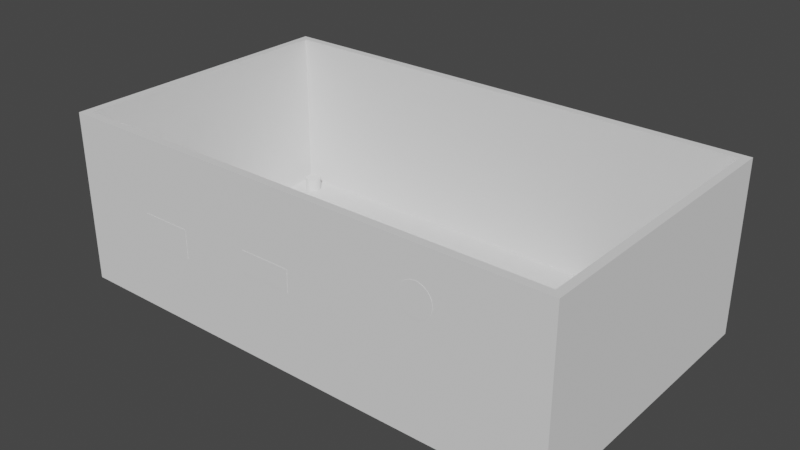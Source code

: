 # Source: enclosuer.blend  (saved by Blender 4.3.34; exported with 4.5.12 LTS)
import bpy
from mathutils import Matrix  # noqa: F401  (used for matrix-valued properties, if any)

bpy.ops.wm.read_factory_settings(use_empty=True)
scene = bpy.context.scene
scene.name = 'Scene'

# ---- collections
col_holes = bpy.data.collections.new('Holes'); scene.collection.children.link(col_holes)

# ---- world
world_world = bpy.data.worlds.new('World'); scene.world = world_world
world_world.use_nodes = True; world_world.node_tree.nodes.clear()
_N = world_world.node_tree.nodes; _L = world_world.node_tree.links
n0 = _N.new('ShaderNodeOutputWorld'); n0.name = 'World Output'; n0.location = (300, 300)
n1 = _N.new('ShaderNodeBackground'); n1.name = 'Background'; n1.location = (10, 300)
n1.inputs[0].default_value = (0.05088, 0.05088, 0.05088, 1.0)
_L.new(n1.outputs[0], n0.inputs[0])
n0.is_active_output = True
world_world.color = (0.05088, 0.05088, 0.05088)
world_world.use_sun_shadow = False
world_world.sun_shadow_jitter_overblur = 0.0

# ---- meshes
me_cube_002 = bpy.data.meshes.new('Cube.002')
me_cube_002.from_pydata([(-4.548, -2.546, 0.0), (-4.548, -2.546, 3.0), (-4.548, 2.546, 0.0), (-4.548, 2.546, 3.0), (4.548, -2.546, 0.0), (4.548, -2.546, 3.0), (4.548, 2.546, 0.0), (4.548, 2.546, 3.0)], [], [(0, 1, 3, 2), (2, 3, 7, 6), (6, 7, 5, 4), (4, 5, 1, 0), (2, 6, 4, 0)])
_uv = me_cube_002.uv_layers.new(name='UVMap')
_uv.uv.foreach_set('vector', [0.375, 0.0, 0.625, 0.0, 0.625, 0.25, 0.375, 0.25, 0.375, 0.25, 0.625, 0.25, 0.625, 0.5, 0.375, 0.5, 0.375, 0.5, 0.625, 0.5, 0.625, 0.75, 0.375, 0.75, 0.375, 0.75, 0.625, 0.75, 0.625, 1.0, 0.375, 1.0, 0.125, 0.5, 0.375, 0.5, 0.375, 0.75, 0.125, 0.75])
me_cube_002.update()
me_cylinder_001 = bpy.data.meshes.new('Cylinder.001')
me_cylinder_001.from_pydata([(-2.128e-09, 0.25, 0.3), (-2.128e-09, -0.25, 0.3), (0.05853, 0.25, 0.2942), (0.05853, -0.25, 0.2942), (0.1148, 0.25, 0.2772), (0.1148, -0.25, 0.2772), (0.1667, 0.25, 0.2494), (0.1667, -0.25, 0.2494), (0.2121, 0.25, 0.2121), (0.2121, -0.25, 0.2121), (0.2494, 0.25, 0.1667), (0.2494, -0.25, 0.1667), (0.2772, 0.25, 0.1148), (0.2772, -0.25, 0.1148), (0.2942, 0.25, 0.05853), (0.2942, -0.25, 0.05853), (0.3, 0.25, 0.0), (0.3, -0.25, -3.251e-08), (0.2942, 0.25, -0.05853), (0.2942, -0.25, -0.05853), (0.2772, 0.25, -0.1148), (0.2772, -0.25, -0.1148), (0.2494, 0.25, -0.1667), (0.2494, -0.25, -0.1667), (0.2121, 0.25, -0.2121), (0.2121, -0.25, -0.2121), (0.1667, 0.25, -0.2494), (0.1667, -0.25, -0.2494), (0.1148, 0.25, -0.2772), (0.1148, -0.25, -0.2772), (0.05853, 0.25, -0.2942), (0.05853, -0.25, -0.2942), (-2.128e-09, 0.25, -0.3), (-2.128e-09, -0.25, -0.3), (-0.05853, 0.25, -0.2942), (-0.05853, -0.25, -0.2942), (-0.1148, 0.25, -0.2772), (-0.1148, -0.25, -0.2772), (-0.1667, 0.25, -0.2494), (-0.1667, -0.25, -0.2494), (-0.2121, 0.25, -0.2121), (-0.2121, -0.25, -0.2121), (-0.2494, 0.25, -0.1667), (-0.2494, -0.25, -0.1667), (-0.2772, 0.25, -0.1148), (-0.2772, -0.25, -0.1148), (-0.2942, 0.25, -0.05853), (-0.2942, -0.25, -0.05853), (-0.3, 0.25, 0.0), (-0.3, -0.25, -3.251e-08), (-0.2942, 0.25, 0.05853), (-0.2942, -0.25, 0.05853), (-0.2772, 0.25, 0.1148), (-0.2772, -0.25, 0.1148), (-0.2494, 0.25, 0.1667), (-0.2494, -0.25, 0.1667), (-0.2121, 0.25, 0.2121), (-0.2121, -0.25, 0.2121), (-0.1667, 0.25, 0.2494), (-0.1667, -0.25, 0.2494), (-0.1148, 0.25, 0.2772), (-0.1148, -0.25, 0.2772), (-0.05853, 0.25, 0.2942), (-0.05853, -0.25, 0.2942)], [], [(0, 1, 3, 2), (2, 3, 5, 4), (4, 5, 7, 6), (6, 7, 9, 8), (8, 9, 11, 10), (10, 11, 13, 12), (12, 13, 15, 14), (14, 15, 17, 16), (16, 17, 19, 18), (18, 19, 21, 20), (20, 21, 23, 22), (22, 23, 25, 24), (24, 25, 27, 26), (26, 27, 29, 28), (28, 29, 31, 30), (30, 31, 33, 32), (32, 33, 35, 34), (34, 35, 37, 36), (36, 37, 39, 38), (38, 39, 41, 40), (40, 41, 43, 42), (42, 43, 45, 44), (44, 45, 47, 46), (46, 47, 49, 48), (48, 49, 51, 50), (50, 51, 53, 52), (52, 53, 55, 54), (54, 55, 57, 56), (56, 57, 59, 58), (58, 59, 61, 60), (3, 1, 63, 61, 59, 57, 55, 53, 51, 49, 47, 45, 43, 41, 39, 37, 35, 33, 31, 29, 27, 25, 23, 21, 19, 17, 15, 13, 11, 9, 7, 5), (60, 61, 63, 62), (62, 63, 1, 0), (0, 2, 4, 6, 8, 10, 12, 14, 16, 18, 20, 22, 24, 26, 28, 30, 32, 34, 36, 38, 40, 42, 44, 46, 48, 50, 52, 54, 56, 58, 60, 62)])
_uv = me_cylinder_001.uv_layers.new(name='UVMap')
_uv.uv.foreach_set('vector', [1.0, 0.5, 1.0, 1.0, 0.9688, 1.0, 0.9688, 0.5, 0.9688, 0.5, 0.9688, 1.0, 0.9375, 1.0, 0.9375, 0.5, 0.9375, 0.5, 0.9375, 1.0, 0.9062, 1.0, 0.9062, 0.5, 0.9062, 0.5, 0.9062, 1.0, 0.875, 1.0, 0.875, 0.5, 0.875, 0.5, 0.875, 1.0, 0.8438, 1.0, 0.8438, 0.5, 0.8438, 0.5, 0.8438, 1.0, 0.8125, 1.0, 0.8125, 0.5, 0.8125, 0.5, 0.8125, 1.0, 0.7812, 1.0, 0.7812, 0.5, 0.7812, 0.5, 0.7812, 1.0, 0.75, 1.0, 0.75, 0.5, 0.75, 0.5, 0.75, 1.0, 0.7188, 1.0, 0.7188, 0.5, 0.7188, 0.5, 0.7188, 1.0, 0.6875, 1.0, 0.6875, 0.5, 0.6875, 0.5, 0.6875, 1.0, 0.6562, 1.0, 0.6562, 0.5, 0.6562, 0.5, 0.6562, 1.0, 0.625, 1.0, 0.625, 0.5, 0.625, 0.5, 0.625, 1.0, 0.5938, 1.0, 0.5938, 0.5, 0.5938, 0.5, 0.5938, 1.0, 0.5625, 1.0, 0.5625, 0.5, 0.5625, 0.5, 0.5625, 1.0, 0.5312, 1.0, 0.5312, 0.5, 0.5312, 0.5, 0.5312, 1.0, 0.5, 1.0, 0.5, 0.5, 0.5, 0.5, 0.5, 1.0, 0.4688, 1.0, 0.4688, 0.5, 0.4688, 0.5, 0.4688, 1.0, 0.4375, 1.0, 0.4375, 0.5, 0.4375, 0.5, 0.4375, 1.0, 0.4062, 1.0, 0.4062, 0.5, 0.4062, 0.5, 0.4062, 1.0, 0.375, 1.0, 0.375, 0.5, 0.375, 0.5, 0.375, 1.0, 0.3438, 1.0, 0.3438, 0.5, 0.3438, 0.5, 0.3438, 1.0, 0.3125, 1.0, 0.3125, 0.5, 0.3125, 0.5, 0.3125, 1.0, 0.2812, 1.0, 0.2812, 0.5, 0.2812, 0.5, 0.2812, 1.0, 0.25, 1.0, 0.25, 0.5, 0.25, 0.5, 0.25, 1.0, 0.2188, 1.0, 0.2188, 0.5, 0.2188, 0.5, 0.2188, 1.0, 0.1875, 1.0, 0.1875, 0.5, 0.1875, 0.5, 0.1875, 1.0, 0.1562, 1.0, 0.1562, 0.5, 0.1562, 0.5, 0.1562, 1.0, 0.125, 1.0, 0.125, 0.5, 0.125, 0.5, 0.125, 1.0, 0.09375, 1.0, 0.09375, 0.5, 0.09375, 0.5, 0.09375, 1.0, 0.0625, 1.0, 0.0625, 0.5, 0.2968, 0.4854, 0.25, 0.49, 0.2032, 0.4854, 0.1582, 0.4717, 0.1167, 0.4496, 0.08029, 0.4197, 0.05045, 0.3833, 0.02827, 0.3418, 0.01461, 0.2968, 0.01, 0.25, 0.01461, 0.2032, 0.02827, 0.1582, 0.05045, 0.1167, 0.08029, 0.08029, 0.1167, 0.05045, 0.1582, 0.02827, 0.2032, 0.01461, 0.25, 0.01, 0.2968, 0.01461, 0.3418, 0.02827, 0.3833, 0.05045, 0.4197, 0.08029, 0.4496, 0.1167, 0.4717, 0.1582, 0.4854, 0.2032, 0.49, 0.25, 0.4854, 0.2968, 0.4717, 0.3418, 0.4496, 0.3833, 0.4197, 0.4197, 0.3833, 0.4496, 0.3418, 0.4717, 0.0625, 0.5, 0.0625, 1.0, 0.03125, 1.0, 0.03125, 0.5, 0.03125, 0.5, 0.03125, 1.0, 0.0, 1.0, 0.0, 0.5, 0.75, 0.49, 0.7968, 0.4854, 0.8418, 0.4717, 0.8833, 0.4496, 0.9197, 0.4197, 0.9496, 0.3833, 0.9717, 0.3418, 0.9854, 0.2968, 0.99, 0.25, 0.9854, 0.2032, 0.9717, 0.1582, 0.9496, 0.1167, 0.9197, 0.08029, 0.8833, 0.05045, 0.8418, 0.02827, 0.7968, 0.01461, 0.75, 0.01, 0.7032, 0.01461, 0.6582, 0.02827, 0.6167, 0.05045, 0.5803, 0.08029, 0.5504, 0.1167, 0.5283, 0.1582, 0.5146, 0.2032, 0.51, 0.25, 0.5146, 0.2968, 0.5283, 0.3418, 0.5504, 0.3833, 0.5803, 0.4197, 0.6167, 0.4496, 0.6582, 0.4717, 0.7032, 0.4854])
me_cylinder_001.update()
me_cylinder = bpy.data.meshes.new('Cylinder')
me_cylinder.from_pydata([(0.0, 0.15, -0.25), (0.0, 0.15, 0.25), (0.02926, 0.1471, -0.25), (0.02926, 0.1471, 0.25), (0.0574, 0.1386, -0.25), (0.0574, 0.1386, 0.25), (0.08334, 0.1247, -0.25), (0.08334, 0.1247, 0.25), (0.1061, 0.1061, -0.25), (0.1061, 0.1061, 0.25), (0.1247, 0.08334, -0.25), (0.1247, 0.08334, 0.25), (0.1386, 0.0574, -0.25), (0.1386, 0.0574, 0.25), (0.1471, 0.02926, -0.25), (0.1471, 0.02926, 0.25), (0.15, 0.0, -0.25), (0.15, 0.0, 0.25), (0.1471, -0.02926, -0.25), (0.1471, -0.02926, 0.25), (0.1386, -0.0574, -0.25), (0.1386, -0.0574, 0.25), (0.1247, -0.08334, -0.25), (0.1247, -0.08334, 0.25), (0.1061, -0.1061, -0.25), (0.1061, -0.1061, 0.25), (0.08334, -0.1247, -0.25), (0.08334, -0.1247, 0.25), (0.0574, -0.1386, -0.25), (0.0574, -0.1386, 0.25), (0.02926, -0.1471, -0.25), (0.02926, -0.1471, 0.25), (0.0, -0.15, -0.25), (0.0, -0.15, 0.25), (-0.02926, -0.1471, -0.25), (-0.02926, -0.1471, 0.25), (-0.0574, -0.1386, -0.25), (-0.0574, -0.1386, 0.25), (-0.08334, -0.1247, -0.25), (-0.08334, -0.1247, 0.25), (-0.1061, -0.1061, -0.25), (-0.1061, -0.1061, 0.25), (-0.1247, -0.08334, -0.25), (-0.1247, -0.08334, 0.25), (-0.1386, -0.0574, -0.25), (-0.1386, -0.0574, 0.25), (-0.1471, -0.02926, -0.25), (-0.1471, -0.02926, 0.25), (-0.15, 0.0, -0.25), (-0.15, 0.0, 0.25), (-0.1471, 0.02926, -0.25), (-0.1471, 0.02926, 0.25), (-0.1386, 0.0574, -0.25), (-0.1386, 0.0574, 0.25), (-0.1247, 0.08334, -0.25), (-0.1247, 0.08334, 0.25), (-0.1061, 0.1061, -0.25), (-0.1061, 0.1061, 0.25), (-0.08334, 0.1247, -0.25), (-0.08334, 0.1247, 0.25), (-0.0574, 0.1386, -0.25), (-0.0574, 0.1386, 0.25), (-0.02926, 0.1471, -0.25), (-0.02926, 0.1471, 0.25)], [], [(0, 1, 3, 2), (2, 3, 5, 4), (4, 5, 7, 6), (6, 7, 9, 8), (8, 9, 11, 10), (10, 11, 13, 12), (12, 13, 15, 14), (14, 15, 17, 16), (16, 17, 19, 18), (18, 19, 21, 20), (20, 21, 23, 22), (22, 23, 25, 24), (24, 25, 27, 26), (26, 27, 29, 28), (28, 29, 31, 30), (30, 31, 33, 32), (32, 33, 35, 34), (34, 35, 37, 36), (36, 37, 39, 38), (38, 39, 41, 40), (40, 41, 43, 42), (42, 43, 45, 44), (44, 45, 47, 46), (46, 47, 49, 48), (48, 49, 51, 50), (50, 51, 53, 52), (52, 53, 55, 54), (54, 55, 57, 56), (56, 57, 59, 58), (58, 59, 61, 60), (3, 1, 63, 61, 59, 57, 55, 53, 51, 49, 47, 45, 43, 41, 39, 37, 35, 33, 31, 29, 27, 25, 23, 21, 19, 17, 15, 13, 11, 9, 7, 5), (60, 61, 63, 62), (62, 63, 1, 0), (0, 2, 4, 6, 8, 10, 12, 14, 16, 18, 20, 22, 24, 26, 28, 30, 32, 34, 36, 38, 40, 42, 44, 46, 48, 50, 52, 54, 56, 58, 60, 62)])
_uv = me_cylinder.uv_layers.new(name='UVMap')
_uv.uv.foreach_set('vector', [1.0, 0.5, 1.0, 1.0, 0.9688, 1.0, 0.9688, 0.5, 0.9688, 0.5, 0.9688, 1.0, 0.9375, 1.0, 0.9375, 0.5, 0.9375, 0.5, 0.9375, 1.0, 0.9062, 1.0, 0.9062, 0.5, 0.9062, 0.5, 0.9062, 1.0, 0.875, 1.0, 0.875, 0.5, 0.875, 0.5, 0.875, 1.0, 0.8438, 1.0, 0.8438, 0.5, 0.8438, 0.5, 0.8438, 1.0, 0.8125, 1.0, 0.8125, 0.5, 0.8125, 0.5, 0.8125, 1.0, 0.7812, 1.0, 0.7812, 0.5, 0.7812, 0.5, 0.7812, 1.0, 0.75, 1.0, 0.75, 0.5, 0.75, 0.5, 0.75, 1.0, 0.7188, 1.0, 0.7188, 0.5, 0.7188, 0.5, 0.7188, 1.0, 0.6875, 1.0, 0.6875, 0.5, 0.6875, 0.5, 0.6875, 1.0, 0.6562, 1.0, 0.6562, 0.5, 0.6562, 0.5, 0.6562, 1.0, 0.625, 1.0, 0.625, 0.5, 0.625, 0.5, 0.625, 1.0, 0.5938, 1.0, 0.5938, 0.5, 0.5938, 0.5, 0.5938, 1.0, 0.5625, 1.0, 0.5625, 0.5, 0.5625, 0.5, 0.5625, 1.0, 0.5312, 1.0, 0.5312, 0.5, 0.5312, 0.5, 0.5312, 1.0, 0.5, 1.0, 0.5, 0.5, 0.5, 0.5, 0.5, 1.0, 0.4688, 1.0, 0.4688, 0.5, 0.4688, 0.5, 0.4688, 1.0, 0.4375, 1.0, 0.4375, 0.5, 0.4375, 0.5, 0.4375, 1.0, 0.4062, 1.0, 0.4062, 0.5, 0.4062, 0.5, 0.4062, 1.0, 0.375, 1.0, 0.375, 0.5, 0.375, 0.5, 0.375, 1.0, 0.3438, 1.0, 0.3438, 0.5, 0.3438, 0.5, 0.3438, 1.0, 0.3125, 1.0, 0.3125, 0.5, 0.3125, 0.5, 0.3125, 1.0, 0.2812, 1.0, 0.2812, 0.5, 0.2812, 0.5, 0.2812, 1.0, 0.25, 1.0, 0.25, 0.5, 0.25, 0.5, 0.25, 1.0, 0.2188, 1.0, 0.2188, 0.5, 0.2188, 0.5, 0.2188, 1.0, 0.1875, 1.0, 0.1875, 0.5, 0.1875, 0.5, 0.1875, 1.0, 0.1562, 1.0, 0.1562, 0.5, 0.1562, 0.5, 0.1562, 1.0, 0.125, 1.0, 0.125, 0.5, 0.125, 0.5, 0.125, 1.0, 0.09375, 1.0, 0.09375, 0.5, 0.09375, 0.5, 0.09375, 1.0, 0.0625, 1.0, 0.0625, 0.5, 0.2968, 0.4854, 0.25, 0.49, 0.2032, 0.4854, 0.1582, 0.4717, 0.1167, 0.4496, 0.08029, 0.4197, 0.05045, 0.3833, 0.02827, 0.3418, 0.01461, 0.2968, 0.01, 0.25, 0.01461, 0.2032, 0.02827, 0.1582, 0.05045, 0.1167, 0.08029, 0.08029, 0.1167, 0.05045, 0.1582, 0.02827, 0.2032, 0.01461, 0.25, 0.01, 0.2968, 0.01461, 0.3418, 0.02827, 0.3833, 0.05045, 0.4197, 0.08029, 0.4496, 0.1167, 0.4717, 0.1582, 0.4854, 0.2032, 0.49, 0.25, 0.4854, 0.2968, 0.4717, 0.3418, 0.4496, 0.3833, 0.4197, 0.4197, 0.3833, 0.4496, 0.3418, 0.4717, 0.0625, 0.5, 0.0625, 1.0, 0.03125, 1.0, 0.03125, 0.5, 0.03125, 0.5, 0.03125, 1.0, 0.0, 1.0, 0.0, 0.5, 0.75, 0.49, 0.7968, 0.4854, 0.8418, 0.4717, 0.8833, 0.4496, 0.9197, 0.4197, 0.9496, 0.3833, 0.9717, 0.3418, 0.9854, 0.2968, 0.99, 0.25, 0.9854, 0.2032, 0.9717, 0.1582, 0.9496, 0.1167, 0.9197, 0.08029, 0.8833, 0.05045, 0.8418, 0.02827, 0.7968, 0.01461, 0.75, 0.01, 0.7032, 0.01461, 0.6582, 0.02827, 0.6167, 0.05045, 0.5803, 0.08029, 0.5504, 0.1167, 0.5283, 0.1582, 0.5146, 0.2032, 0.51, 0.25, 0.5146, 0.2968, 0.5283, 0.3418, 0.5504, 0.3833, 0.5803, 0.4197, 0.6167, 0.4496, 0.6582, 0.4717, 0.7032, 0.4854])
me_cylinder.update()
me_cube_001 = bpy.data.meshes.new('Cube.001')
me_cube_001.from_pydata([(-0.475, -0.25, -0.2), (-0.475, -0.25, 0.2), (-0.475, 0.25, -0.2), (-0.475, 0.25, 0.2), (0.475, -0.25, -0.2), (0.475, -0.25, 0.2), (0.475, 0.25, -0.2), (0.475, 0.25, 0.2)], [], [(0, 1, 3, 2), (2, 3, 7, 6), (6, 7, 5, 4), (4, 5, 1, 0), (2, 6, 4, 0), (7, 3, 1, 5)])
_uv = me_cube_001.uv_layers.new(name='UVMap')
_uv.uv.foreach_set('vector', [0.375, 0.0, 0.625, 0.0, 0.625, 0.25, 0.375, 0.25, 0.375, 0.25, 0.625, 0.25, 0.625, 0.5, 0.375, 0.5, 0.375, 0.5, 0.625, 0.5, 0.625, 0.75, 0.375, 0.75, 0.375, 0.75, 0.625, 0.75, 0.625, 1.0, 0.375, 1.0, 0.125, 0.5, 0.375, 0.5, 0.375, 0.75, 0.125, 0.75, 0.625, 0.5, 0.875, 0.5, 0.875, 0.75, 0.625, 0.75])
me_cube_001.update()
me_cube_003 = bpy.data.meshes.new('Cube.003')
me_cube_003.from_pydata([(-0.475, -0.25, -0.275), (-0.475, -0.25, 0.275), (-0.475, 0.25, -0.275), (-0.475, 0.25, 0.275), (0.475, -0.25, -0.275), (0.475, -0.25, 0.275), (0.475, 0.25, -0.275), (0.475, 0.25, 0.275)], [], [(0, 1, 3, 2), (2, 3, 7, 6), (6, 7, 5, 4), (4, 5, 1, 0), (2, 6, 4, 0), (7, 3, 1, 5)])
_uv = me_cube_003.uv_layers.new(name='UVMap')
_uv.uv.foreach_set('vector', [0.375, 0.0, 0.625, 0.0, 0.625, 0.25, 0.375, 0.25, 0.375, 0.25, 0.625, 0.25, 0.625, 0.5, 0.375, 0.5, 0.375, 0.5, 0.625, 0.5, 0.625, 0.75, 0.375, 0.75, 0.375, 0.75, 0.625, 0.75, 0.625, 1.0, 0.375, 1.0, 0.125, 0.5, 0.375, 0.5, 0.375, 0.75, 0.125, 0.75, 0.625, 0.5, 0.875, 0.5, 0.875, 0.75, 0.625, 0.75])
me_cube_003.update()

# ---- objects
ob_housing = bpy.data.objects.new('Housing', me_cube_002)
ob_headphone_jack = bpy.data.objects.new('Headphone Jack', me_cylinder_001)
ob_pcb_standoff_screw_holes = bpy.data.objects.new('PCB Standoff Screw Holes', me_cylinder)
ob_usb_c_connector = bpy.data.objects.new('USB-C Connector', me_cube_001)
ob_cables = bpy.data.objects.new('Cables', me_cube_003)

# ---- transforms, parenting, visibility, modifiers, constraints
ob_housing.location = (0.0, 0.0, 0.0)
ob_housing.scale = (1.0, 1.0, 1.0)
_m = ob_housing.modifiers.new('Bevel', 'BEVEL')
_m.width = 0.2
_m.width_pct = 0.2
_m.segments = 5
_m.limit_method = 'WEIGHT'
_m = ob_housing.modifiers.new('Solidify', 'SOLIDIFY')
_m.thickness = -0.15
_m.use_even_offset = True
_m = ob_housing.modifiers.new('Boolean', 'BOOLEAN')
_m.object = ob_pcb_standoff_screw_holes
_m = ob_housing.modifiers.new('Boolean.001', 'BOOLEAN')
_m.object = ob_usb_c_connector
_m = ob_housing.modifiers.new('Boolean.002', 'BOOLEAN')
_m.object = ob_headphone_jack
_m = ob_housing.modifiers.new('Boolean.003', 'BOOLEAN')
_m.object = ob_cables
ob_headphone_jack.location = (2.5, -2.45, 2.135)
ob_pcb_standoff_screw_holes.location = (-4.15, -2.2, 0.0)
_m = ob_pcb_standoff_screw_holes.modifiers.new('Mirror', 'MIRROR')
_m.use_axis = (True, True, False)
_m.use_mirror_merge = False
_m.mirror_object = ob_housing
ob_usb_c_connector.location = (-0.4, -2.45, 1.525)
_m = ob_usb_c_connector.modifiers.new('Bevel', 'BEVEL')
_m.width = 0.05
_m.width_pct = 0.05
_m.segments = 5
_m.limit_method = 'WEIGHT'
ob_cables.location = (-2.67, -2.45, 1.35)
_m = ob_cables.modifiers.new('Bevel', 'BEVEL')
_m.width = 0.05
_m.width_pct = 0.05
_m.segments = 5
_m.limit_method = 'WEIGHT'

# ---- collection membership
scene.collection.objects.link(ob_housing)
col_holes.objects.link(ob_headphone_jack)
col_holes.objects.link(ob_pcb_standoff_screw_holes)
col_holes.objects.link(ob_usb_c_connector)
col_holes.objects.link(ob_cables)

# ---- scene / render settings (as saved in the file)
scene.frame_start = 1; scene.frame_end = 250; scene.frame_set(44)
scene.render.engine = 'BLENDER_EEVEE_NEXT'
scene.cycles.sampling_pattern = 'TABULATED_SOBOL'
scene.view_settings.view_transform = 'Filmic'
scene.unit_settings.scale_length = 0.01
bpy.context.view_layer.update()

# ---- added for rendering (the .blend has no active camera and no usable light): camera, sun
cam_auto = bpy.data.cameras.new('AutoCamera')
cam_auto.lens = 50.0
cam_auto.sensor_width = 36.0
cam_auto.clip_end = 1000.0
ob_auto_camera = bpy.data.objects.new('AutoCamera', cam_auto)
scene.collection.objects.link(ob_auto_camera)
ob_auto_camera.location = (10.4667, -12.5618, 9.7484)
ob_auto_camera.rotation_euler = (1.09748, -7.21219e-08, 0.694738)
scene.camera = ob_auto_camera
light_auto_sun = bpy.data.lights.new('AutoSun', 'SUN')
light_auto_sun.energy = 3.0
light_auto_sun.angle = 0.0523599
ob_auto_sun = bpy.data.objects.new('AutoSun', light_auto_sun)
scene.collection.objects.link(ob_auto_sun)
ob_auto_sun.rotation_euler = (0.872665, 0.174533, 0.523599)
bpy.context.view_layer.update()

